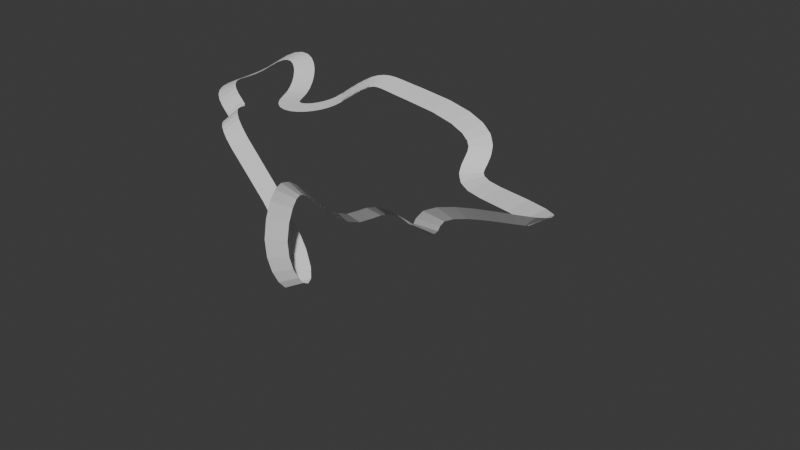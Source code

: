 # Source: Track.blend  (saved by Blender 4.2.66; exported with 4.5.12 LTS)
import bpy
from mathutils import Matrix  # noqa: F401  (used for matrix-valued properties, if any)

bpy.ops.wm.read_factory_settings(use_empty=True)
scene = bpy.context.scene
scene.name = 'Scene'

# ---- collections
col_collection = bpy.data.collections.new('Collection'); scene.collection.children.link(col_collection)

# ---- node groups
ng_smooth_by_angle = bpy.data.node_groups.new('Smooth by Angle', 'GeometryNodeTree')
_s = ng_smooth_by_angle.interface.new_socket(name='Mesh', in_out='OUTPUT', socket_type='NodeSocketGeometry')
_s = ng_smooth_by_angle.interface.new_socket(name='Mesh', in_out='INPUT', socket_type='NodeSocketGeometry')
_s = ng_smooth_by_angle.interface.new_socket(name='Angle', in_out='INPUT', socket_type='NodeSocketFloat')
_s.subtype = 'ANGLE'
_s.default_value = 0.5236
_s.min_value = 0.0
_s.max_value = 3.142
_s.description = 'Maximum face angle for smooth edges'
_s = ng_smooth_by_angle.interface.new_socket(name='Ignore Sharpness', in_out='INPUT', socket_type='NodeSocketBool')
_s.force_non_field = True
ng_smooth_by_angle.description = 'Set the sharpness of mesh edges based on the angle between the neighboring faces'
ng_smooth_by_angle.is_modifier = True
_N = ng_smooth_by_angle.nodes; _L = ng_smooth_by_angle.links
n0 = _N.new('GeometryNodeSetShadeSmooth'); n0.name = 'Set Shade Smooth'; n0.location = (120, -80)
n0.domain = 'EDGE'
n1 = _N.new('GeometryNodeSetShadeSmooth'); n1.name = 'Set Shade Smooth.001'; n1.location = (300, -80)
n2 = _N.new('NodeGroupOutput'); n2.name = 'Group Output'; n2.location = (480, -80)
n3 = _N.new('GeometryNodeInputMeshEdgeAngle'); n3.name = 'Edge Angle'; n3.location = (-440, -240)
n4 = _N.new('NodeGroupInput'); n4.name = 'Group Input'; n4.location = (-80, -80)
n5 = _N.new('GeometryNodeInputEdgeSmooth'); n5.name = 'Is Edge Smooth'; n5.location = (-260, -120)
n6 = _N.new('GeometryNodeInputShadeSmooth'); n6.name = 'Is Shade Smooth'; n6.location = (-440, -397)
n7 = _N.new('FunctionNodeCompare'); n7.name = 'Compare'; n7.location = (-260, -260)
n7.operation = 'LESS_EQUAL'
n7.inputs[6].default_value = (0.0, 0.0, 0.0, 0.0)
n7.inputs[7].default_value = (0.0, 0.0, 0.0, 0.0)
n8 = _N.new('FunctionNodeBooleanMath'); n8.name = 'Boolean Math.001'; n8.location = (-80, -260)
n9 = _N.new('NodeGroupInput'); n9.name = 'Group Input.001'; n9.location = (-440, -329)
n10 = _N.new('NodeGroupInput'); n10.name = 'Group Input.002'; n10.location = (-259, -189)
n11 = _N.new('FunctionNodeBooleanMath'); n11.name = 'Boolean Math'; n11.location = (-80, -149)
n11.operation = 'OR'
n12 = _N.new('FunctionNodeBooleanMath'); n12.name = 'Boolean Math.002'; n12.location = (-260, -380)
n12.operation = 'OR'
n13 = _N.new('NodeGroupInput'); n13.name = 'Group Input.003'; n13.location = (-440, -460)
_L.new(n3.outputs[0], n7.inputs[0])
_L.new(n1.outputs[0], n2.inputs[0])
_L.new(n9.outputs[1], n7.inputs[1])
_L.new(n7.outputs[0], n8.inputs[0])
_L.new(n4.outputs[0], n0.inputs[0])
_L.new(n0.outputs[0], n1.inputs[0])
_L.new(n8.outputs[0], n0.inputs[2])
_L.new(n10.outputs[2], n11.inputs[1])
_L.new(n5.outputs[0], n11.inputs[0])
_L.new(n11.outputs[0], n0.inputs[1])
_L.new(n13.outputs[2], n12.inputs[1])
_L.new(n6.outputs[0], n12.inputs[0])
_L.new(n12.outputs[0], n8.inputs[1])
n2.is_active_output = True

# ---- world
world_world = bpy.data.worlds.new('World'); scene.world = world_world
world_world.use_nodes = True; world_world.node_tree.nodes.clear()
_N = world_world.node_tree.nodes; _L = world_world.node_tree.links
n0 = _N.new('ShaderNodeOutputWorld'); n0.name = 'World Output'; n0.location = (300, 300)
n1 = _N.new('ShaderNodeBackground'); n1.name = 'Background'; n1.location = (10, 300)
n1.inputs[0].default_value = (0.05088, 0.05088, 0.05088, 1.0)
_L.new(n1.outputs[0], n0.inputs[0])
n0.is_active_output = True
world_world.color = (0.05088, 0.05088, 0.05088)
world_world.sun_shadow_jitter_overblur = 0.0

# ---- meshes
me_plane = bpy.data.meshes.new('Plane')
me_plane.from_pydata([(-1.0, -1.0, 0.0), (1.0, -1.0, 0.0), (-1.0, 1.0, 0.0), (1.0, 1.0, 0.0)], [], [(0, 1, 3, 2)])
_uv = me_plane.uv_layers.new(name='UVMap')
_uv.uv.foreach_set('vector', [0.0, 0.0, 1.0, 0.0, 1.0, 1.0, 0.0, 1.0])
me_plane.update()

# ---- curves / text
cu_b_ziercurve_001 = bpy.data.curves.new('BézierCurve.001', 'CURVE')
cu_b_ziercurve_001.dimensions = '3D'
_sp = cu_b_ziercurve_001.splines.new('BEZIER'); _sp.bezier_points.add(9)
_sp.bezier_points.foreach_set('co', [16.66, 6.575, 6.37, 41.45, -5.718, 0.1095, 38.92, -17.65, -0.9951, 26.4, -17.2, -3.941, 9.258, -19.31, -9.796, -6.442, -10.73, -5.765, -18.85, -2.007, -2.13, -21.43, 10.78, 2.254, -8.28, 2.554, 1.036, 2.724, 3.443, 3.204])
_sp.bezier_points.foreach_set('handle_left', [6.994, 8.331, 6.315, 26.23, -1.13, -1.243, 41.64, -18.92, 5.604, 32.22, -15.27, 0.1482, 13.37, -19.02, 5.765, 16.56, -8.358, -33.78, -14.5, -3.627, -3.511, -27.45, 7.689, -2.667, -10.54, 9.214, 1.334, 0.2116, 0.8969, 0.9655])
_sp.bezier_points.foreach_set('handle_right', [47.66, 0.9462, 6.549, 71.7, -14.83, 2.796, 36.7, -16.6, -6.395, 18.56, -19.82, -9.457, 4.909, -19.61, -26.25, -14.4, -11.55, 3.931, -28.72, 1.665, 1.002, -14.41, 14.37, 7.985, -6.106, -3.845, 0.7496, 7.757, 8.541, 7.689])
for _p, _l, _r in zip(_sp.bezier_points, ['ALIGNED', 'ALIGNED', 'ALIGNED', 'ALIGNED', 'ALIGNED', 'ALIGNED', 'ALIGNED', 'ALIGNED', 'ALIGNED', 'ALIGNED'], ['ALIGNED', 'ALIGNED', 'ALIGNED', 'ALIGNED', 'ALIGNED', 'ALIGNED', 'ALIGNED', 'ALIGNED', 'ALIGNED', 'ALIGNED']): _p.handle_left_type = _l; _p.handle_right_type = _r
_sp.order_u = 0
_sp.order_v = 0
_sp.use_cyclic_u = True
_sp.use_smooth = False
cu_b_ziercurve_001.use_path = True
cu_b_ziercurve_001.fill_mode = 'FULL'

# ---- objects
ob_plane = bpy.data.objects.new('Plane', me_plane)
ob_b_ziercurve = bpy.data.objects.new('BézierCurve', cu_b_ziercurve_001)

# ---- transforms, parenting, visibility, modifiers, constraints
ob_plane.location = (0.0, 0.0, 0.0)
ob_plane.scale = (0.1455, 3.161, 1.0)
_m = ob_plane.modifiers.new('Array', 'ARRAY')
_m.fit_type = 'FIT_LENGTH'
_m.fit_length = 2737.0
_m.curve = ob_b_ziercurve
_m = ob_plane.modifiers.new('Curve', 'CURVE')
_m.object = ob_b_ziercurve
ob_b_ziercurve.location = (0.0, 0.0, 0.0)
ob_b_ziercurve.scale = (1.679, 1.679, 1.679)
_m = ob_b_ziercurve.modifiers.new('Smooth by Angle', 'NODES')
_m.node_group = ng_smooth_by_angle
_m.use_pin_to_last = True
_m.show_group_selector = False

# ---- collection membership
col_collection.objects.link(ob_plane)
col_collection.objects.link(ob_b_ziercurve)

# ---- scene / render settings (as saved in the file)
scene.frame_start = 1; scene.frame_end = 250; scene.frame_set(1)
scene.render.engine = 'BLENDER_EEVEE_NEXT'
bpy.context.view_layer.update()

# ---- added for rendering (the .blend has no active camera and no usable light): camera, sun
cam_auto = bpy.data.cameras.new('AutoCamera')
cam_auto.lens = 50.0
cam_auto.sensor_width = 36.0
cam_auto.clip_end = 3113.33
ob_auto_camera = bpy.data.objects.new('AutoCamera', cam_auto)
scene.collection.objects.link(ob_auto_camera)
ob_auto_camera.location = (213.477, -217.954, 120.262)
ob_auto_camera.rotation_euler = (1.09748, -7.21219e-08, 0.694738)
scene.camera = ob_auto_camera
light_auto_sun = bpy.data.lights.new('AutoSun', 'SUN')
light_auto_sun.energy = 3.0
light_auto_sun.angle = 0.0523599
ob_auto_sun = bpy.data.objects.new('AutoSun', light_auto_sun)
scene.collection.objects.link(ob_auto_sun)
ob_auto_sun.rotation_euler = (0.872665, 0.174533, 0.523599)
bpy.context.view_layer.update()
